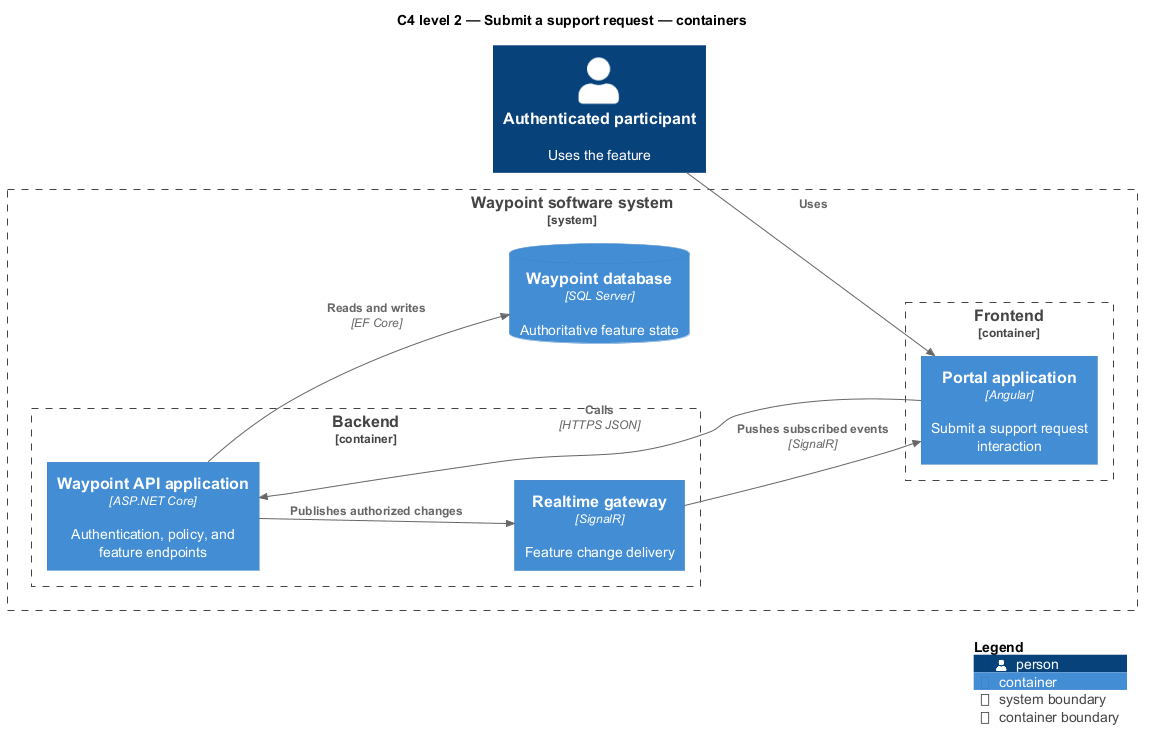

The diagram above was rendered by PlantUML. Its source (embedded in the PNG):
@startuml
!include <C4/C4_Component>
LAYOUT_LEFT_RIGHT()
title C4 level 2 — Submit a support request — containers
Person(primary, "Authenticated participant", "Uses the feature")
System_Boundary(waypoint, "Waypoint software system") {
  Container_Boundary(frontend, "Frontend") {
    Container(app1, "Portal application", "Angular", "Submit a support request interaction")
  }
  Container_Boundary(backend, "Backend") {
    Container(api, "Waypoint API application", "ASP.NET Core", "Authentication, policy, and feature endpoints")
    Container(realtime, "Realtime gateway", "SignalR", "Feature change delivery")
  }
  ContainerDb(db, "Waypoint database", "SQL Server", "Authoritative feature state")
}
Rel(primary, app1, "Uses")
Rel(app1, api, "Calls", "HTTPS JSON")
Rel(api, db, "Reads and writes", "EF Core")
Rel(api, realtime, "Publishes authorized changes")
Rel(realtime, app1, "Pushes subscribed events", "SignalR")
SHOW_LEGEND()
@enduml